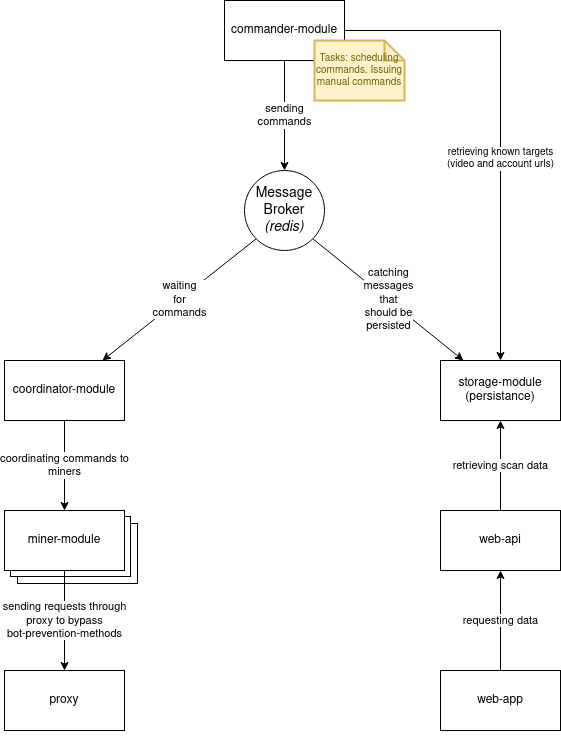

The diagram above was exported from draw.io. Its source (the exported page's mxGraphModel, read from the mxfile embedded in the PNG):
<mxGraphModel dx="2062" dy="1074" grid="1" gridSize="10" guides="1" tooltips="1" connect="1" arrows="1" fold="1" page="1" pageScale="1" pageWidth="827" pageHeight="1169" math="0" shadow="0">
  <root>
    <mxCell id="0" />
    <mxCell id="1" parent="0" />
    <mxCell id="2" value="sending&lt;br&gt;commands" style="edgeStyle=orthogonalEdgeStyle;rounded=0;orthogonalLoop=1;jettySize=auto;html=1;entryX=0.5;entryY=0;entryDx=0;entryDy=0;" edge="1" source="4" target="22" parent="1">
      <mxGeometry relative="1" as="geometry">
        <mxPoint x="384" y="290" as="targetPoint" />
      </mxGeometry>
    </mxCell>
    <mxCell id="3" value="retrieving known targets &lt;br&gt;(video and account urls)" style="edgeStyle=orthogonalEdgeStyle;rounded=0;orthogonalLoop=1;jettySize=auto;html=1;entryX=0.5;entryY=0;entryDx=0;entryDy=0;fontSize=10;" edge="1" source="4" target="20" parent="1">
      <mxGeometry x="0.1667" relative="1" as="geometry">
        <mxPoint as="offset" />
      </mxGeometry>
    </mxCell>
    <mxCell id="4" value="commander-module" style="rounded=0;whiteSpace=wrap;html=1;" vertex="1" parent="1">
      <mxGeometry x="324" y="120" width="120" height="60" as="geometry" />
    </mxCell>
    <mxCell id="5" value="coordinating commands to&lt;br&gt;miners" style="edgeStyle=orthogonalEdgeStyle;rounded=0;orthogonalLoop=1;jettySize=auto;html=1;entryX=0.5;entryY=0;entryDx=0;entryDy=0;" edge="1" source="6" target="10" parent="1">
      <mxGeometry relative="1" as="geometry" />
    </mxCell>
    <mxCell id="6" value="coordinator-module" style="rounded=0;whiteSpace=wrap;html=1;" vertex="1" parent="1">
      <mxGeometry x="104" y="480" width="120" height="60" as="geometry" />
    </mxCell>
    <mxCell id="7" value="" style="group" vertex="1" connectable="0" parent="1">
      <mxGeometry x="104" y="630" width="133" height="73" as="geometry" />
    </mxCell>
    <mxCell id="8" value="Miner" style="rounded=0;whiteSpace=wrap;html=1;" vertex="1" parent="7">
      <mxGeometry x="13" y="13" width="120" height="60" as="geometry" />
    </mxCell>
    <mxCell id="9" value="Miner" style="rounded=0;whiteSpace=wrap;html=1;" vertex="1" parent="7">
      <mxGeometry x="6" y="6" width="120" height="60" as="geometry" />
    </mxCell>
    <mxCell id="10" value="miner-module" style="rounded=0;whiteSpace=wrap;html=1;" vertex="1" parent="7">
      <mxGeometry width="120" height="60" as="geometry" />
    </mxCell>
    <mxCell id="11" value="" style="group" vertex="1" connectable="0" parent="1">
      <mxGeometry x="104" y="790" width="133" height="73" as="geometry" />
    </mxCell>
    <mxCell id="12" value="proxy" style="rounded=0;whiteSpace=wrap;html=1;" vertex="1" parent="11">
      <mxGeometry width="120" height="60" as="geometry" />
    </mxCell>
    <mxCell id="13" value="sending requests through&lt;br&gt;proxy to bypass &lt;br&gt;bot-prevention-methods" style="edgeStyle=orthogonalEdgeStyle;rounded=0;orthogonalLoop=1;jettySize=auto;html=1;exitX=0.5;exitY=1;exitDx=0;exitDy=0;entryX=0.5;entryY=0;entryDx=0;entryDy=0;" edge="1" source="10" target="12" parent="1">
      <mxGeometry relative="1" as="geometry" />
    </mxCell>
    <mxCell id="14" value="waiting&lt;br&gt;for&lt;br&gt;commands" style="rounded=0;orthogonalLoop=1;jettySize=auto;html=1;exitX=0;exitY=1;exitDx=0;exitDy=0;" edge="1" source="22" target="6" parent="1">
      <mxGeometry relative="1" as="geometry">
        <mxPoint x="324" y="360" as="sourcePoint" />
      </mxGeometry>
    </mxCell>
    <mxCell id="15" value="catching&lt;br&gt;messages&lt;br&gt;that&lt;br&gt;&lt;div&gt;should be&lt;/div&gt;&lt;div&gt;persisted&lt;br&gt;&lt;/div&gt;" style="rounded=0;orthogonalLoop=1;jettySize=auto;html=1;exitX=1;exitY=1;exitDx=0;exitDy=0;" edge="1" source="22" target="20" parent="1">
      <mxGeometry relative="1" as="geometry">
        <mxPoint x="444" y="360" as="sourcePoint" />
      </mxGeometry>
    </mxCell>
    <mxCell id="16" value="retrieving scan data" style="edgeStyle=orthogonalEdgeStyle;rounded=0;orthogonalLoop=1;jettySize=auto;html=1;entryX=0.5;entryY=1;entryDx=0;entryDy=0;" edge="1" source="17" target="20" parent="1">
      <mxGeometry relative="1" as="geometry">
        <mxPoint x="600" y="690" as="targetPoint" />
      </mxGeometry>
    </mxCell>
    <mxCell id="17" value="web-api" style="rounded=0;whiteSpace=wrap;html=1;" vertex="1" parent="1">
      <mxGeometry x="540" y="630" width="120" height="60" as="geometry" />
    </mxCell>
    <mxCell id="18" value="requesting data" style="edgeStyle=orthogonalEdgeStyle;rounded=0;orthogonalLoop=1;jettySize=auto;html=1;entryX=0.5;entryY=1;entryDx=0;entryDy=0;" edge="1" source="19" target="17" parent="1">
      <mxGeometry relative="1" as="geometry" />
    </mxCell>
    <mxCell id="19" value="web-app" style="rounded=0;whiteSpace=wrap;html=1;" vertex="1" parent="1">
      <mxGeometry x="540" y="790" width="120" height="60" as="geometry" />
    </mxCell>
    <mxCell id="20" value="storage-module&lt;br&gt;(persistance)" style="rounded=0;whiteSpace=wrap;html=1;" vertex="1" parent="1">
      <mxGeometry x="540" y="480" width="120" height="60" as="geometry" />
    </mxCell>
    <mxCell id="21" value="Tasks: scheduling commands. Issuing manual commands" style="shape=note;strokeWidth=2;fontSize=10;size=20;whiteSpace=wrap;html=1;fillColor=#fff2cc;strokeColor=#d6b656;fontColor=#666600;" vertex="1" parent="1">
      <mxGeometry x="414" y="160" width="90" height="60" as="geometry" />
    </mxCell>
    <mxCell id="22" value="&lt;font style=&quot;font-size: 14px&quot;&gt;Message &lt;br&gt;Broker&lt;br&gt;&lt;i&gt;(redis)&lt;/i&gt;&lt;/font&gt;" style="ellipse;whiteSpace=wrap;html=1;aspect=fixed;fontSize=10;" vertex="1" parent="1">
      <mxGeometry x="344" y="290" width="80" height="80" as="geometry" />
    </mxCell>
  </root>
</mxGraphModel>